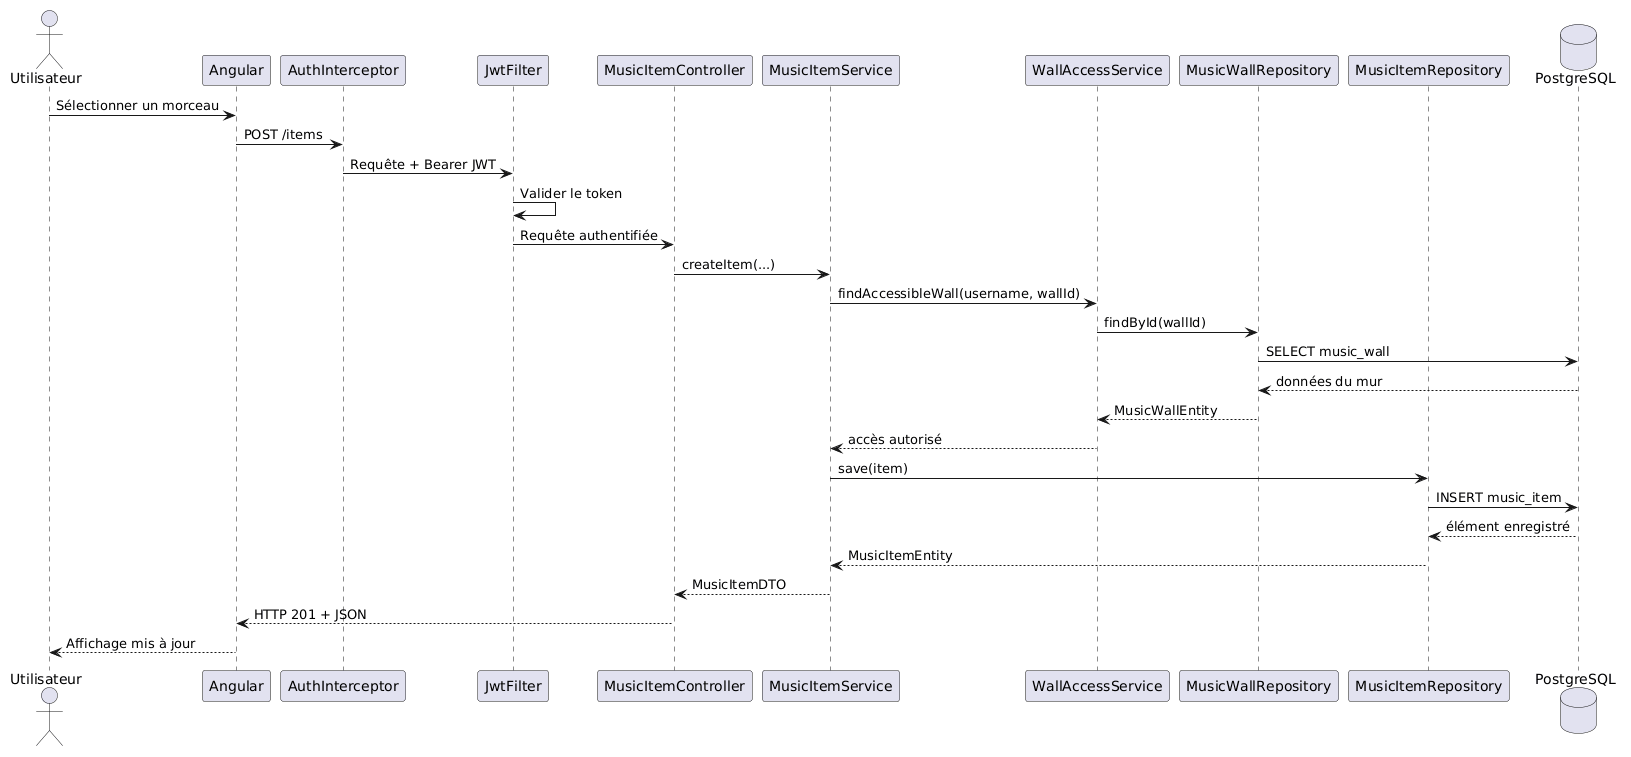

The diagram above was rendered by PlantUML. Its source (embedded in the PNG):
@startuml
actor Utilisateur
participant "Angular" as Angular
participant "AuthInterceptor" as Interceptor
participant "JwtFilter" as Jwt
participant "MusicItemController" as Controller
participant "MusicItemService" as Service
participant "WallAccessService" as Access
participant "MusicWallRepository" as WallRepo
participant "MusicItemRepository" as ItemRepo
database "PostgreSQL" as DB

Utilisateur -> Angular : Sélectionner un morceau
Angular -> Interceptor : POST /items

Interceptor -> Jwt : Requête + Bearer JWT
Jwt -> Jwt : Valider le token
Jwt -> Controller : Requête authentifiée

Controller -> Service : createItem(...)

Service -> Access : findAccessibleWall(username, wallId)
Access -> WallRepo : findById(wallId)
WallRepo -> DB : SELECT music_wall
DB --> WallRepo : données du mur
WallRepo --> Access : MusicWallEntity
Access --> Service : accès autorisé

Service -> ItemRepo : save(item)
ItemRepo -> DB : INSERT music_item
DB --> ItemRepo : élément enregistré
ItemRepo --> Service : MusicItemEntity

Service --> Controller : MusicItemDTO
Controller --> Angular : HTTP 201 + JSON
Angular --> Utilisateur : Affichage mis à jour
@enduml